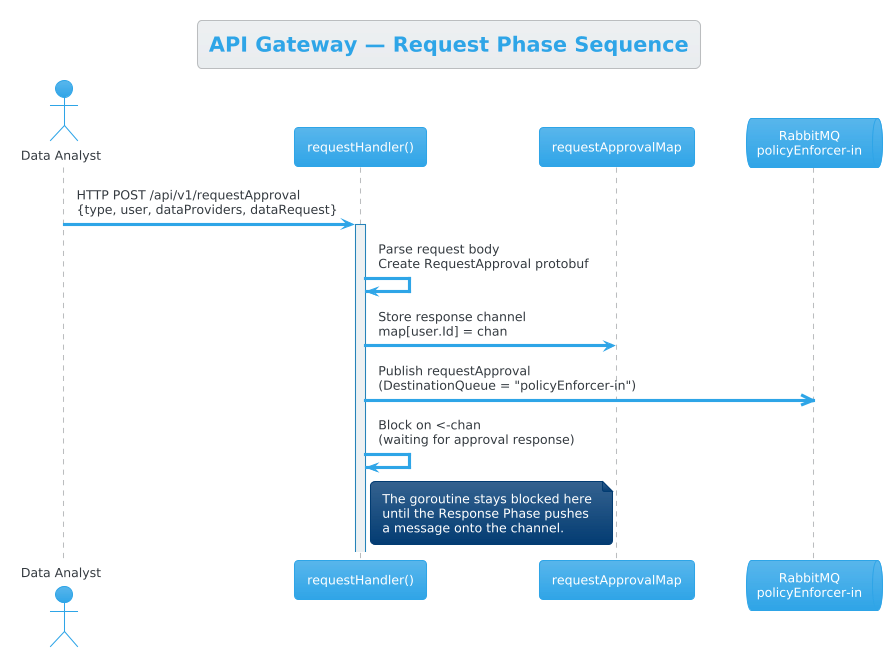

The diagram above was rendered by PlantUML. Its source (embedded in the PNG):
@startuml Sequence - API Gateway Request
!theme cerulean

title API Gateway — Request Phase Sequence

actor "Data Analyst" as Client
participant "requestHandler()" as Handler
participant "requestApprovalMap" as Map
queue "RabbitMQ\npolicyEnforcer-in" as MQ_PE

Client -> Handler : HTTP POST /api/v1/requestApproval\n{type, user, dataProviders, dataRequest}
activate Handler

Handler -> Handler : Parse request body\nCreate RequestApproval protobuf

Handler -> Map : Store response channel\nmap[user.Id] = chan

Handler ->> MQ_PE : Publish requestApproval\n(DestinationQueue = "policyEnforcer-in")

Handler -> Handler : Block on <-chan\n(waiting for approval response)

note right of Handler
  The goroutine stays blocked here
  until the Response Phase pushes
  a message onto the channel.
end note

@enduml